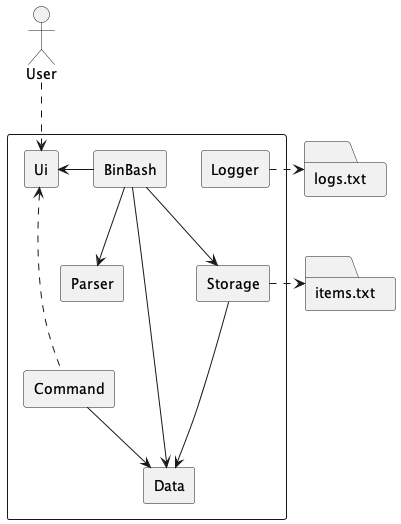

The diagram above was rendered by PlantUML. Its source (embedded in the PNG):
@startuml

skinparam componentStyle rectangle

actor User
folder "items.txt"
folder "logs.txt"

component {
    User .down.> [Ui]
    [BinBash] -left-> [Ui]
    [BinBash] --> [Parser]
    [BinBash] --> [Storage]
    [BinBash] --> [Data]

    [Command] --> [Data]
    [Command] .up.> [Ui]

    [Storage] --> [Data]
    [Storage] .right.> "items.txt"

    [Logger] .right.> "logs.txt"

    [Storage] -[hidden]left- [Parser]
    [Parser] -[hidden]-- [Data]
}

@enduml